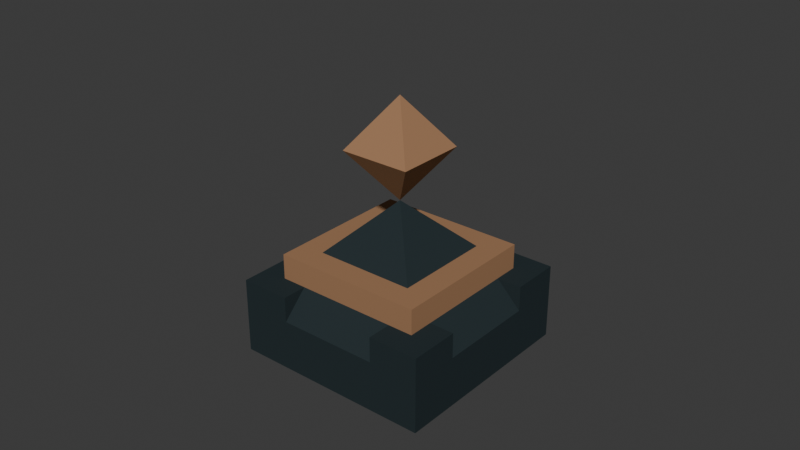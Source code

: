 # Source: piece1_2.blend  (saved by Blender 4.3.34; exported with 4.5.12 LTS)
import bpy
from mathutils import Matrix  # noqa: F401  (used for matrix-valued properties, if any)

bpy.ops.wm.read_factory_settings(use_empty=True)
scene = bpy.context.scene
scene.name = 'Scene'

# ---- collections
col_collection = bpy.data.collections.new('Collection'); scene.collection.children.link(col_collection)

# ---- materials (node trees are filled in below, after node groups)
mat_material = bpy.data.materials.new('Material')
mat_material.alpha_threshold = 0.0
mat_material.roughness = 0.5
mat_material.line_color = (0.0, 0.0, 0.0, 1.0)
mat_material_001 = bpy.data.materials.new('Material.001')

# ---- material node trees
mat_material.use_nodes = True; mat_material.node_tree.nodes.clear()
_N = mat_material.node_tree.nodes; _L = mat_material.node_tree.links
n0 = _N.new('ShaderNodeOutputMaterial'); n0.name = 'Material Output'; n0.location = (300, 300)
n1 = _N.new('ShaderNodeBsdfPrincipled'); n1.name = 'Principled BSDF'; n1.location = (10, 300)
n1.inputs[0].default_value = (0.02519, 0.03689, 0.04092, 1.0)
n1.inputs[2].default_value = 1.0
n1.inputs[3].default_value = 1.0
_L.new(n1.outputs[0], n0.inputs[0])
n0.is_active_output = True
mat_material_001.use_nodes = True; mat_material_001.node_tree.nodes.clear()
_N = mat_material_001.node_tree.nodes; _L = mat_material_001.node_tree.links
n0 = _N.new('ShaderNodeBsdfPrincipled'); n0.name = 'Principled BSDF'; n0.location = (10, 300)
n0.inputs[0].default_value = (0.3613, 0.1981, 0.107, 1.0)
n0.inputs[2].default_value = 1.0
n0.inputs[3].default_value = 1.0
n1 = _N.new('ShaderNodeOutputMaterial'); n1.name = 'Material Output'; n1.location = (300, 300)
_L.new(n0.outputs[0], n1.inputs[0])
n1.is_active_output = True

# ---- world
world_world = bpy.data.worlds.new('World'); scene.world = world_world
world_world.use_nodes = True; world_world.node_tree.nodes.clear()
_N = world_world.node_tree.nodes; _L = world_world.node_tree.links
n0 = _N.new('ShaderNodeOutputWorld'); n0.name = 'World Output'; n0.location = (300, 300)
n1 = _N.new('ShaderNodeBackground'); n1.name = 'Background'; n1.location = (10, 300)
n1.inputs[0].default_value = (0.05088, 0.05088, 0.05088, 1.0)
_L.new(n1.outputs[0], n0.inputs[0])
n0.is_active_output = True
world_world.color = (0.05088, 0.05088, 0.05088)
world_world.sun_shadow_jitter_overblur = 0.0

# ---- meshes
me_cube = bpy.data.meshes.new('Cube')
me_cube.from_pydata([(1.0, 1.0, 1.0), (1.0, 1.0, -1.0), (1.0, -1.0, 1.0), (1.0, -1.0, -1.0), (-1.0, 1.0, 1.0), (-1.0, 1.0, -1.0), (-1.0, -1.0, 1.0), (-1.0, -1.0, -1.0)], [], [(0, 4, 6, 2), (3, 2, 6, 7), (7, 6, 4, 5), (5, 1, 3, 7), (1, 0, 2, 3), (5, 4, 0, 1)])
_uv = me_cube.uv_layers.new(name='UVMap')
_uv.uv.foreach_set('vector', [0.625, 0.5, 0.875, 0.5, 0.875, 0.75, 0.625, 0.75, 0.375, 0.75, 0.625, 0.75, 0.625, 1.0, 0.375, 1.0, 0.375, 0.0, 0.625, 0.0, 0.625, 0.25, 0.375, 0.25, 0.125, 0.5, 0.375, 0.5, 0.375, 0.75, 0.125, 0.75, 0.375, 0.5, 0.625, 0.5, 0.625, 0.75, 0.375, 0.75, 0.375, 0.25, 0.625, 0.25, 0.625, 0.5, 0.375, 0.5])
me_cube.materials.append(mat_material)
me_cube.use_mirror_vertex_groups = False
me_cube.update()
me_cube_003 = bpy.data.meshes.new('Cube.003')
me_cube_003.from_pydata([(1.0, 1.0, 1.0), (1.0, 1.0, -1.0), (1.0, -1.0, 1.0), (1.0, -1.0, -1.0), (-1.0, 1.0, 1.0), (-1.0, 1.0, -1.0), (-1.0, -1.0, 1.0), (-1.0, -1.0, -1.0)], [], [(0, 4, 6, 2), (3, 2, 6, 7), (7, 6, 4, 5), (5, 1, 3, 7), (1, 0, 2, 3), (5, 4, 0, 1)])
_uv = me_cube_003.uv_layers.new(name='UVMap')
_uv.uv.foreach_set('vector', [0.625, 0.5, 0.875, 0.5, 0.875, 0.75, 0.625, 0.75, 0.375, 0.75, 0.625, 0.75, 0.625, 1.0, 0.375, 1.0, 0.375, 0.0, 0.625, 0.0, 0.625, 0.25, 0.375, 0.25, 0.125, 0.5, 0.375, 0.5, 0.375, 0.75, 0.125, 0.75, 0.375, 0.5, 0.625, 0.5, 0.625, 0.75, 0.375, 0.75, 0.375, 0.25, 0.625, 0.25, 0.625, 0.5, 0.375, 0.5])
me_cube_003.materials.append(mat_material_001)
me_cube_003.use_mirror_vertex_groups = False
me_cube_003.update()
me_cube_004 = bpy.data.meshes.new('Cube.004')
me_cube_004.from_pydata([(1.0, 1.0, 1.0), (1.0, 1.0, -1.0), (1.0, -1.0, 1.0), (1.0, -1.0, -1.0), (-1.0, 1.0, 1.0), (-1.0, 1.0, -1.0), (-1.0, -1.0, 1.0), (-1.0, -1.0, -1.0)], [], [(0, 4, 6, 2), (3, 2, 6, 7), (7, 6, 4, 5), (5, 1, 3, 7), (1, 0, 2, 3), (5, 4, 0, 1)])
_uv = me_cube_004.uv_layers.new(name='UVMap')
_uv.uv.foreach_set('vector', [0.625, 0.5, 0.875, 0.5, 0.875, 0.75, 0.625, 0.75, 0.375, 0.75, 0.625, 0.75, 0.625, 1.0, 0.375, 1.0, 0.375, 0.0, 0.625, 0.0, 0.625, 0.25, 0.375, 0.25, 0.125, 0.5, 0.375, 0.5, 0.375, 0.75, 0.125, 0.75, 0.375, 0.5, 0.625, 0.5, 0.625, 0.75, 0.375, 0.75, 0.375, 0.25, 0.625, 0.25, 0.625, 0.5, 0.375, 0.5])
me_cube_004.materials.append(mat_material)
me_cube_004.use_mirror_vertex_groups = False
me_cube_004.update()
me_cube_005 = bpy.data.meshes.new('Cube.005')
me_cube_005.from_pydata([(1.0, 1.0, 1.0), (1.0, 1.0, -1.0), (1.0, -1.0, 1.0), (1.0, -1.0, -1.0), (-1.0, 1.0, 1.0), (-1.0, 1.0, -1.0), (-1.0, -1.0, 1.0), (-1.0, -1.0, -1.0)], [], [(0, 4, 6, 2), (3, 2, 6, 7), (7, 6, 4, 5), (5, 1, 3, 7), (1, 0, 2, 3), (5, 4, 0, 1)])
_uv = me_cube_005.uv_layers.new(name='UVMap')
_uv.uv.foreach_set('vector', [0.625, 0.5, 0.875, 0.5, 0.875, 0.75, 0.625, 0.75, 0.375, 0.75, 0.625, 0.75, 0.625, 1.0, 0.375, 1.0, 0.375, 0.0, 0.625, 0.0, 0.625, 0.25, 0.375, 0.25, 0.125, 0.5, 0.375, 0.5, 0.375, 0.75, 0.125, 0.75, 0.375, 0.5, 0.625, 0.5, 0.625, 0.75, 0.375, 0.75, 0.375, 0.25, 0.625, 0.25, 0.625, 0.5, 0.375, 0.5])
me_cube_005.materials.append(mat_material)
me_cube_005.use_mirror_vertex_groups = False
me_cube_005.update()
me_cube_006 = bpy.data.meshes.new('Cube.006')
me_cube_006.from_pydata([(1.0, 1.0, 1.0), (1.0, 1.0, -1.0), (1.0, -1.0, 1.0), (1.0, -1.0, -1.0), (-1.0, 1.0, 1.0), (-1.0, 1.0, -1.0), (-1.0, -1.0, 1.0), (-1.0, -1.0, -1.0)], [], [(0, 4, 6, 2), (3, 2, 6, 7), (7, 6, 4, 5), (5, 1, 3, 7), (1, 0, 2, 3), (5, 4, 0, 1)])
_uv = me_cube_006.uv_layers.new(name='UVMap')
_uv.uv.foreach_set('vector', [0.625, 0.5, 0.875, 0.5, 0.875, 0.75, 0.625, 0.75, 0.375, 0.75, 0.625, 0.75, 0.625, 1.0, 0.375, 1.0, 0.375, 0.0, 0.625, 0.0, 0.625, 0.25, 0.375, 0.25, 0.125, 0.5, 0.375, 0.5, 0.375, 0.75, 0.125, 0.75, 0.375, 0.5, 0.625, 0.5, 0.625, 0.75, 0.375, 0.75, 0.375, 0.25, 0.625, 0.25, 0.625, 0.5, 0.375, 0.5])
me_cube_006.materials.append(mat_material)
me_cube_006.use_mirror_vertex_groups = False
me_cube_006.update()
me_cube_007 = bpy.data.meshes.new('Cube.007')
me_cube_007.from_pydata([(1.0, 1.0, 1.0), (1.0, 1.0, -1.0), (1.0, -1.0, 1.0), (1.0, -1.0, -1.0), (-1.0, 1.0, 1.0), (-1.0, 1.0, -1.0), (-1.0, -1.0, 1.0), (-1.0, -1.0, -1.0)], [], [(0, 4, 6, 2), (3, 2, 6, 7), (7, 6, 4, 5), (5, 1, 3, 7), (1, 0, 2, 3), (5, 4, 0, 1)])
_uv = me_cube_007.uv_layers.new(name='UVMap')
_uv.uv.foreach_set('vector', [0.625, 0.5, 0.875, 0.5, 0.875, 0.75, 0.625, 0.75, 0.375, 0.75, 0.625, 0.75, 0.625, 1.0, 0.375, 1.0, 0.375, 0.0, 0.625, 0.0, 0.625, 0.25, 0.375, 0.25, 0.125, 0.5, 0.375, 0.5, 0.375, 0.75, 0.125, 0.75, 0.375, 0.5, 0.625, 0.5, 0.625, 0.75, 0.375, 0.75, 0.375, 0.25, 0.625, 0.25, 0.625, 0.5, 0.375, 0.5])
me_cube_007.materials.append(mat_material)
me_cube_007.use_mirror_vertex_groups = False
me_cube_007.update()
me_cube_008 = bpy.data.meshes.new('Cube.008')
me_cube_008.from_pydata([(1.0, 1.0, 1.0), (1.0, 1.0, -1.0), (1.0, -1.0, 1.0), (1.0, -1.0, -1.0), (-1.0, 1.0, 1.0), (-1.0, 1.0, -1.0), (-1.0, -1.0, 1.0), (-1.0, -1.0, -1.0)], [], [(0, 4, 6, 2), (3, 2, 6, 7), (7, 6, 4, 5), (5, 1, 3, 7), (1, 0, 2, 3), (5, 4, 0, 1)])
_uv = me_cube_008.uv_layers.new(name='UVMap')
_uv.uv.foreach_set('vector', [0.625, 0.5, 0.875, 0.5, 0.875, 0.75, 0.625, 0.75, 0.375, 0.75, 0.625, 0.75, 0.625, 1.0, 0.375, 1.0, 0.375, 0.0, 0.625, 0.0, 0.625, 0.25, 0.375, 0.25, 0.125, 0.5, 0.375, 0.5, 0.375, 0.75, 0.125, 0.75, 0.375, 0.5, 0.625, 0.5, 0.625, 0.75, 0.375, 0.75, 0.375, 0.25, 0.625, 0.25, 0.625, 0.5, 0.375, 0.5])
me_cube_008.materials.append(mat_material)
me_cube_008.use_mirror_vertex_groups = False
me_cube_008.update()
me_cone = bpy.data.meshes.new('Cone')
me_cone.from_pydata([(0.0, 1.0, -0.5), (1.0, 0.0, -0.5), (0.0, -1.0, -0.5), (-1.0, 0.0, -0.5), (0.0, 0.0, 0.5)], [], [(0, 4, 1), (1, 4, 2), (0, 1, 2, 3), (2, 4, 3), (3, 4, 0)])
_uv = me_cone.uv_layers.new(name='UVMap')
_uv.uv.foreach_set('vector', [0.25, 0.49, 0.25, 0.25, 0.49, 0.25, 0.49, 0.25, 0.25, 0.25, 0.25, 0.01, 0.75, 0.49, 0.99, 0.25, 0.75, 0.01, 0.51, 0.25, 0.25, 0.01, 0.25, 0.25, 0.01, 0.25, 0.01, 0.25, 0.25, 0.25, 0.25, 0.49])
me_cone.materials.append(mat_material)
me_cone.update()
me_cone_001 = bpy.data.meshes.new('Cone.001')
me_cone_001.from_pydata([(0.0, 1.0, -0.5), (1.0, 0.0, -0.5), (0.0, -1.0, -0.5), (-1.0, 0.0, -0.5), (0.0, 0.0, 0.5)], [], [(0, 4, 1), (1, 4, 2), (0, 1, 2, 3), (2, 4, 3), (3, 4, 0)])
_uv = me_cone_001.uv_layers.new(name='UVMap')
_uv.uv.foreach_set('vector', [0.25, 0.49, 0.25, 0.25, 0.49, 0.25, 0.49, 0.25, 0.25, 0.25, 0.25, 0.01, 0.75, 0.49, 0.99, 0.25, 0.75, 0.01, 0.51, 0.25, 0.25, 0.01, 0.25, 0.25, 0.01, 0.25, 0.01, 0.25, 0.25, 0.25, 0.25, 0.49])
me_cone_001.materials.append(mat_material_001)
me_cone_001.update()
me_cone_002 = bpy.data.meshes.new('Cone.002')
me_cone_002.from_pydata([(0.0, 1.0, -0.5), (1.0, 0.0, -0.5), (0.0, -1.0, -0.5), (-1.0, 0.0, -0.5), (0.0, 0.0, 0.5)], [], [(0, 4, 1), (1, 4, 2), (0, 1, 2, 3), (2, 4, 3), (3, 4, 0)])
_uv = me_cone_002.uv_layers.new(name='UVMap')
_uv.uv.foreach_set('vector', [0.25, 0.49, 0.25, 0.25, 0.49, 0.25, 0.49, 0.25, 0.25, 0.25, 0.25, 0.01, 0.75, 0.49, 0.99, 0.25, 0.75, 0.01, 0.51, 0.25, 0.25, 0.01, 0.25, 0.25, 0.01, 0.25, 0.01, 0.25, 0.25, 0.25, 0.25, 0.49])
me_cone_002.materials.append(mat_material_001)
me_cone_002.update()

# ---- objects
ob_cube = bpy.data.objects.new('Cube', me_cube)
ob_cube_001 = bpy.data.objects.new('Cube.001', me_cube_003)
ob_cube_002 = bpy.data.objects.new('Cube.002', me_cube_004)
ob_cube_003 = bpy.data.objects.new('Cube.003', me_cube_005)
ob_cube_004 = bpy.data.objects.new('Cube.004', me_cube_006)
ob_cube_005 = bpy.data.objects.new('Cube.005', me_cube_007)
ob_cube_006 = bpy.data.objects.new('Cube.006', me_cube_008)
ob_cone = bpy.data.objects.new('Cone', me_cone)
ob_cone_001 = bpy.data.objects.new('Cone.001', me_cone_001)
ob_cone_002 = bpy.data.objects.new('Cone.002', me_cone_002)

# ---- transforms, parenting, visibility, modifiers, constraints
ob_cube.location = (0.0, 0.0, 0.0)
ob_cube.scale = (1.0, 1.0, 0.25)
ob_cube.lock_rotations_4d = False
ob_cube.empty_display_type = 'ARROWS'
ob_cube.lineart.crease_threshold = 0.0
ob_cube_001.location = (0.0, 0.0, 0.5)
ob_cube_001.scale = (0.75, 0.75, 0.25)
ob_cube_001.lock_rotations_4d = False
ob_cube_001.empty_display_type = 'ARROWS'
ob_cube_001.lineart.crease_threshold = 0.0
ob_cube_002.location = (0.0, 0.0, 0.75)
ob_cube_002.scale = (0.25, 0.25, 0.25)
ob_cube_002.lock_rotations_4d = False
ob_cube_002.empty_display_type = 'ARROWS'
ob_cube_002.hide_render = True
ob_cube_002.lineart.crease_threshold = 0.0
ob_cube_003.location = (0.75, 0.75, 0.375)
ob_cube_003.scale = (0.25, 0.25, 0.125)
ob_cube_003.lock_rotations_4d = False
ob_cube_003.empty_display_type = 'ARROWS'
ob_cube_003.lineart.crease_threshold = 0.0
ob_cube_004.location = (0.75, -0.75, 0.375)
ob_cube_004.scale = (0.25, 0.25, 0.125)
ob_cube_004.lock_rotations_4d = False
ob_cube_004.empty_display_type = 'ARROWS'
ob_cube_004.lineart.crease_threshold = 0.0
ob_cube_005.location = (-0.75, 0.75, 0.375)
ob_cube_005.scale = (0.25, 0.25, 0.125)
ob_cube_005.lock_rotations_4d = False
ob_cube_005.empty_display_type = 'ARROWS'
ob_cube_005.lineart.crease_threshold = 0.0
ob_cube_006.location = (-0.75, -0.75, 0.375)
ob_cube_006.scale = (0.25, 0.25, 0.125)
ob_cube_006.lock_rotations_4d = False
ob_cube_006.empty_display_type = 'ARROWS'
ob_cube_006.lineart.crease_threshold = 0.0
ob_cone.location = (0.0, 0.0, 0.75)
ob_cone.rotation_euler = (0.0, 0.0, 0.7854)
ob_cone.scale = (1.414, 1.414, 1.0)
ob_cone_001.location = (0.0, 0.0, 2.0)
ob_cone_001.rotation_euler = (0.0, 0.0, 0.7854)
ob_cone_001.scale = (0.5, 0.5, 0.5)
ob_cone_002.location = (0.0, 0.0, 1.5)
ob_cone_002.rotation_euler = (0.0, 3.142, 0.7854)
ob_cone_002.scale = (0.5, 0.5, 0.5)

# ---- collection membership
col_collection.objects.link(ob_cube)
col_collection.objects.link(ob_cube_001)
col_collection.objects.link(ob_cube_002)
col_collection.objects.link(ob_cube_003)
col_collection.objects.link(ob_cube_004)
col_collection.objects.link(ob_cube_005)
col_collection.objects.link(ob_cube_006)
col_collection.objects.link(ob_cone)
col_collection.objects.link(ob_cone_001)
col_collection.objects.link(ob_cone_002)

# ---- scene / render settings (as saved in the file)
scene.frame_start = 1; scene.frame_end = 250; scene.frame_set(2)
scene.render.engine = 'BLENDER_EEVEE_NEXT'
bpy.context.view_layer.update()

# ---- added for rendering (the .blend has no active camera and no usable light): camera, sun
cam_auto = bpy.data.cameras.new('AutoCamera')
cam_auto.lens = 50.0
cam_auto.sensor_width = 36.0
cam_auto.clip_end = 1000.0
ob_auto_camera = bpy.data.objects.new('AutoCamera', cam_auto)
scene.collection.objects.link(ob_auto_camera)
ob_auto_camera.location = (5.72148, -6.86577, 5.57718)
ob_auto_camera.rotation_euler = (1.09748, -7.21219e-08, 0.694738)
scene.camera = ob_auto_camera
light_auto_sun = bpy.data.lights.new('AutoSun', 'SUN')
light_auto_sun.energy = 3.0
light_auto_sun.angle = 0.0523599
ob_auto_sun = bpy.data.objects.new('AutoSun', light_auto_sun)
scene.collection.objects.link(ob_auto_sun)
ob_auto_sun.rotation_euler = (0.872665, 0.174533, 0.523599)
bpy.context.view_layer.update()
